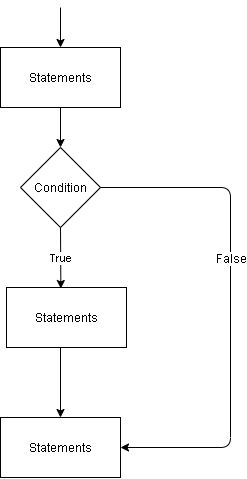

The diagram above was exported from draw.io. Its source (the exported page's mxGraphModel, read from the mxfile embedded in the PNG):
<mxGraphModel dx="920" dy="494" grid="1" gridSize="10" guides="1" tooltips="1" connect="1" arrows="1" fold="1" page="1" pageScale="1" pageWidth="850" pageHeight="1100" math="0" shadow="0">
  <root>
    <mxCell id="0" />
    <mxCell id="1" parent="0" />
    <mxCell id="SHSvZpqLm3ap-3zT_ZEq-2" value="Statements" style="rounded=0;whiteSpace=wrap;html=1;" vertex="1" parent="1">
      <mxGeometry x="130" y="320" width="120" height="60" as="geometry" />
    </mxCell>
    <mxCell id="SHSvZpqLm3ap-3zT_ZEq-3" value="Condition" style="rhombus;whiteSpace=wrap;html=1;" vertex="1" parent="1">
      <mxGeometry x="150" y="420" width="80" height="80" as="geometry" />
    </mxCell>
    <mxCell id="SHSvZpqLm3ap-3zT_ZEq-7" value="" style="endArrow=classic;html=1;exitX=0.5;exitY=1;exitDx=0;exitDy=0;entryX=0.5;entryY=0;entryDx=0;entryDy=0;" edge="1" parent="1" target="SHSvZpqLm3ap-3zT_ZEq-2">
      <mxGeometry width="50" height="50" relative="1" as="geometry">
        <mxPoint x="190" y="280" as="sourcePoint" />
        <mxPoint x="430" y="390" as="targetPoint" />
      </mxGeometry>
    </mxCell>
    <mxCell id="SHSvZpqLm3ap-3zT_ZEq-11" value="" style="endArrow=classic;html=1;exitX=0.5;exitY=1;exitDx=0;exitDy=0;entryX=0.5;entryY=0;entryDx=0;entryDy=0;" edge="1" parent="1" source="SHSvZpqLm3ap-3zT_ZEq-2" target="SHSvZpqLm3ap-3zT_ZEq-3">
      <mxGeometry width="50" height="50" relative="1" as="geometry">
        <mxPoint x="330" y="460" as="sourcePoint" />
        <mxPoint x="380" y="410" as="targetPoint" />
      </mxGeometry>
    </mxCell>
    <mxCell id="SHSvZpqLm3ap-3zT_ZEq-12" value="True" style="endArrow=classic;html=1;entryX=0.453;entryY=0.017;entryDx=0;entryDy=0;entryPerimeter=0;" edge="1" parent="1" target="SHSvZpqLm3ap-3zT_ZEq-20">
      <mxGeometry width="50" height="50" relative="1" as="geometry">
        <mxPoint x="190" y="500" as="sourcePoint" />
        <mxPoint x="190" y="550" as="targetPoint" />
      </mxGeometry>
    </mxCell>
    <mxCell id="SHSvZpqLm3ap-3zT_ZEq-13" value="" style="endArrow=classic;html=1;exitX=1;exitY=0.5;exitDx=0;exitDy=0;entryX=1;entryY=0.5;entryDx=0;entryDy=0;" edge="1" parent="1" source="SHSvZpqLm3ap-3zT_ZEq-3" target="SHSvZpqLm3ap-3zT_ZEq-19">
      <mxGeometry width="50" height="50" relative="1" as="geometry">
        <mxPoint x="410" y="450" as="sourcePoint" />
        <mxPoint x="250" y="730.0000000000002" as="targetPoint" />
        <Array as="points">
          <mxPoint x="360" y="460" />
          <mxPoint x="360" y="720" />
        </Array>
      </mxGeometry>
    </mxCell>
    <mxCell id="SHSvZpqLm3ap-3zT_ZEq-22" value="False" style="text;html=1;align=center;verticalAlign=middle;resizable=0;points=[];labelBackgroundColor=#ffffff;" vertex="1" connectable="0" parent="SHSvZpqLm3ap-3zT_ZEq-13">
      <mxGeometry x="-0.48" y="-75" relative="1" as="geometry">
        <mxPoint x="0.5900000000000034" y="-5" as="offset" />
      </mxGeometry>
    </mxCell>
    <mxCell id="SHSvZpqLm3ap-3zT_ZEq-15" value="" style="endArrow=classic;html=1;exitX=0.5;exitY=1;exitDx=0;exitDy=0;" edge="1" parent="1">
      <mxGeometry width="50" height="50" relative="1" as="geometry">
        <mxPoint x="190" y="610" as="sourcePoint" />
        <mxPoint x="190" y="690.0000000000002" as="targetPoint" />
      </mxGeometry>
    </mxCell>
    <mxCell id="SHSvZpqLm3ap-3zT_ZEq-19" value="Statements" style="rounded=0;whiteSpace=wrap;html=1;" vertex="1" parent="1">
      <mxGeometry x="130" y="690" width="120" height="60" as="geometry" />
    </mxCell>
    <mxCell id="SHSvZpqLm3ap-3zT_ZEq-20" value="Statements" style="rounded=0;whiteSpace=wrap;html=1;" vertex="1" parent="1">
      <mxGeometry x="136" y="560" width="120" height="60" as="geometry" />
    </mxCell>
  </root>
</mxGraphModel>